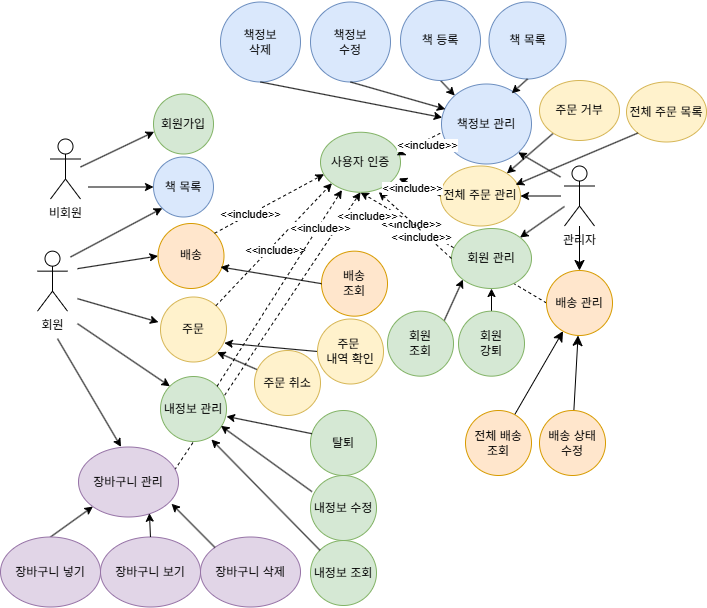

The diagram above was exported from draw.io. Its source (the exported page's mxGraphModel, read from the mxfile embedded in the PNG):
<mxGraphModel dx="1664" dy="1375" grid="0" gridSize="10" guides="1" tooltips="1" connect="1" arrows="1" fold="1" page="0" pageScale="1" pageWidth="827" pageHeight="1169" math="0" shadow="0">
  <root>
    <mxCell id="0" />
    <mxCell id="1" parent="0" />
    <mxCell id="2" edge="1" parent="1" source="78" style="rounded=0;orthogonalLoop=1;jettySize=auto;html=1;exitX=0;exitY=0.5;exitDx=0;exitDy=0;entryX=0.5;entryY=1;entryDx=0;entryDy=0;dashed=1;" target="36">
      <mxGeometry relative="1" as="geometry">
        <mxPoint x="584" y="237" as="sourcePoint" />
        <mxPoint x="694" y="178" as="targetPoint" />
      </mxGeometry>
    </mxCell>
    <mxCell id="3" connectable="0" parent="2" style="edgeLabel;html=1;align=center;verticalAlign=middle;resizable=0;points=[];" value="&amp;lt;&amp;lt;include&amp;gt;&amp;gt;" vertex="1">
      <mxGeometry relative="1" x="-0.3617" as="geometry">
        <mxPoint x="-76" y="-44" as="offset" />
      </mxGeometry>
    </mxCell>
    <mxCell id="4" edge="1" parent="1" source="16" style="rounded=0;orthogonalLoop=1;jettySize=auto;html=1;entryX=0.5;entryY=1;entryDx=0;entryDy=0;dashed=1;exitX=0.961;exitY=0.329;exitDx=0;exitDy=0;exitPerimeter=0;" target="36">
      <mxGeometry relative="1" as="geometry">
        <mxPoint x="408" y="403.5" as="sourcePoint" />
        <mxPoint x="532" y="207.5" as="targetPoint" />
      </mxGeometry>
    </mxCell>
    <mxCell id="5" connectable="0" parent="4" style="edgeLabel;html=1;align=center;verticalAlign=middle;resizable=0;points=[];" value="&amp;lt;&amp;lt;include&amp;gt;&amp;gt;" vertex="1">
      <mxGeometry relative="1" x="-0.3617" as="geometry">
        <mxPoint x="133" y="-165" as="offset" />
      </mxGeometry>
    </mxCell>
    <mxCell id="6" parent="1" style="shape=umlActor;verticalLabelPosition=bottom;verticalAlign=top;html=1;outlineConnect=0;" value="회원" vertex="1">
      <mxGeometry height="60" width="30" x="185" y="151.66000000000003" as="geometry" />
    </mxCell>
    <mxCell id="7" parent="1" style="shape=umlActor;verticalLabelPosition=bottom;verticalAlign=top;html=1;outlineConnect=0;" value="비회원" vertex="1">
      <mxGeometry height="60" width="30" x="198" y="39.5" as="geometry" />
    </mxCell>
    <mxCell id="8" edge="1" parent="1" source="9" style="edgeStyle=none;curved=1;rounded=0;orthogonalLoop=1;jettySize=auto;html=1;fontSize=12;startSize=8;endSize=8;" target="78" value="">
      <mxGeometry relative="1" as="geometry" />
    </mxCell>
    <mxCell id="9" parent="1" style="shape=umlActor;verticalLabelPosition=bottom;verticalAlign=top;html=1;outlineConnect=0;" value="관리자" vertex="1">
      <mxGeometry height="60" width="30" x="712" y="66.5" as="geometry" />
    </mxCell>
    <mxCell id="10" parent="1" style="ellipse;whiteSpace=wrap;html=1;aspect=fixed;fillColor=#dae8fc;strokeColor=#6c8ebf;" value="책 목록" vertex="1">
      <mxGeometry height="60" width="60" x="301" y="57.5" as="geometry" />
    </mxCell>
    <mxCell id="11" parent="1" style="ellipse;whiteSpace=wrap;html=1;aspect=fixed;fillColor=#dae8fc;strokeColor=#6c8ebf;" value="책정보&lt;div&gt;수정&lt;/div&gt;" vertex="1">
      <mxGeometry height="80" width="80" x="458" y="-97.5" as="geometry" />
    </mxCell>
    <mxCell id="12" parent="1" style="ellipse;whiteSpace=wrap;html=1;aspect=fixed;fillColor=#dae8fc;strokeColor=#6c8ebf;" value="책정보&lt;div&gt;삭제&lt;/div&gt;" vertex="1">
      <mxGeometry height="80" width="80" x="368" y="-97.5" as="geometry" />
    </mxCell>
    <mxCell id="13" edge="1" parent="1" source="14" style="rounded=0;orthogonalLoop=1;jettySize=auto;html=1;exitX=0.5;exitY=1;exitDx=0;exitDy=0;entryX=0;entryY=0;entryDx=0;entryDy=0;" target="15">
      <mxGeometry relative="1" as="geometry" />
    </mxCell>
    <mxCell id="14" parent="1" style="ellipse;whiteSpace=wrap;html=1;aspect=fixed;fillColor=#dae8fc;strokeColor=#6c8ebf;" value="책 등록" vertex="1">
      <mxGeometry height="80" width="80" x="548" y="-99" as="geometry" />
    </mxCell>
    <mxCell id="15" parent="1" style="ellipse;whiteSpace=wrap;html=1;fillColor=#dae8fc;strokeColor=#6c8ebf;" value="책정보 관리" vertex="1">
      <mxGeometry height="80" width="90" x="589" y="-15.5" as="geometry" />
    </mxCell>
    <mxCell id="16" parent="1" style="ellipse;whiteSpace=wrap;html=1;fillColor=#e1d5e7;strokeColor=#9673a6;" value="장바구니 관리" vertex="1">
      <mxGeometry height="70" width="100" x="226" y="347.5" as="geometry" />
    </mxCell>
    <mxCell id="17" parent="1" style="ellipse;whiteSpace=wrap;html=1;fillColor=#e1d5e7;strokeColor=#9673a6;" value="장바구니 삭제" vertex="1">
      <mxGeometry height="70" width="100" x="348" y="437.5" as="geometry" />
    </mxCell>
    <mxCell id="18" parent="1" style="ellipse;whiteSpace=wrap;html=1;fillColor=#e1d5e7;strokeColor=#9673a6;" value="장바구니 보기" vertex="1">
      <mxGeometry height="70" width="100" x="248" y="437.5" as="geometry" />
    </mxCell>
    <mxCell id="19" edge="1" parent="1" source="20" style="rounded=0;orthogonalLoop=1;jettySize=auto;html=1;exitX=0.5;exitY=0;exitDx=0;exitDy=0;entryX=0;entryY=1;entryDx=0;entryDy=0;" target="16">
      <mxGeometry relative="1" as="geometry" />
    </mxCell>
    <mxCell id="20" parent="1" style="ellipse;whiteSpace=wrap;html=1;fillColor=#e1d5e7;strokeColor=#9673a6;" value="장바구니 넣기" vertex="1">
      <mxGeometry height="70" width="100" x="148" y="437.5" as="geometry" />
    </mxCell>
    <mxCell id="21" parent="1" style="ellipse;whiteSpace=wrap;html=1;fillColor=#d5e8d4;strokeColor=#82b366;" value="내정보 관리" vertex="1">
      <mxGeometry height="65" width="66" x="308" y="277" as="geometry" />
    </mxCell>
    <mxCell id="22" parent="1" style="ellipse;whiteSpace=wrap;html=1;fillColor=#d5e8d4;strokeColor=#82b366;" value="내정보 조회" vertex="1">
      <mxGeometry height="65" width="66" x="458" y="441" as="geometry" />
    </mxCell>
    <mxCell id="23" edge="1" parent="1" source="24" style="rounded=0;orthogonalLoop=1;jettySize=auto;html=1;exitX=0.022;exitY=0.248;exitDx=0;exitDy=0;entryX=0.915;entryY=0.759;entryDx=0;entryDy=0;exitPerimeter=0;entryPerimeter=0;" target="21">
      <mxGeometry relative="1" as="geometry" />
    </mxCell>
    <mxCell id="24" parent="1" style="ellipse;whiteSpace=wrap;html=1;fillColor=#d5e8d4;strokeColor=#82b366;" value="내정보 수정" vertex="1">
      <mxGeometry height="65" width="66" x="458" y="376" as="geometry" />
    </mxCell>
    <mxCell id="25" parent="1" style="ellipse;whiteSpace=wrap;html=1;fillColor=#d5e8d4;strokeColor=#82b366;" value="탈퇴" vertex="1">
      <mxGeometry height="65" width="66" x="458" y="310.99999999999994" as="geometry" />
    </mxCell>
    <mxCell id="26" parent="1" style="ellipse;whiteSpace=wrap;html=1;fillColor=#fff2cc;strokeColor=#d6b656;" value="주문" vertex="1">
      <mxGeometry height="65" width="66" x="308" y="197.5" as="geometry" />
    </mxCell>
    <mxCell id="27" edge="1" parent="1" source="28" style="rounded=0;orthogonalLoop=1;jettySize=auto;html=1;exitX=0;exitY=0.5;exitDx=0;exitDy=0;entryX=0.967;entryY=0.708;entryDx=0;entryDy=0;entryPerimeter=0;" target="26">
      <mxGeometry relative="1" as="geometry">
        <mxPoint x="364" y="241" as="targetPoint" />
      </mxGeometry>
    </mxCell>
    <mxCell id="28" parent="1" style="ellipse;whiteSpace=wrap;html=1;fillColor=#fff2cc;strokeColor=#d6b656;" value="주문&amp;nbsp;&lt;div&gt;내역 확인&lt;/div&gt;" vertex="1">
      <mxGeometry height="65" width="66" x="465" y="219.5" as="geometry" />
    </mxCell>
    <mxCell id="29" parent="1" style="ellipse;whiteSpace=wrap;html=1;fillColor=#d5e8d4;strokeColor=#82b366;" value="회원 관리" vertex="1">
      <mxGeometry height="60" width="80" x="599" y="129" as="geometry" />
    </mxCell>
    <mxCell id="30" parent="1" style="ellipse;whiteSpace=wrap;html=1;fillColor=#fff2cc;strokeColor=#d6b656;" value="전체 주문 관리" vertex="1">
      <mxGeometry height="60" width="80" x="588" y="66.5" as="geometry" />
    </mxCell>
    <mxCell id="31" edge="1" parent="1" source="32" style="rounded=0;orthogonalLoop=1;jettySize=auto;html=1;exitX=1;exitY=0;exitDx=0;exitDy=0;entryX=0;entryY=1;entryDx=0;entryDy=0;" target="29">
      <mxGeometry relative="1" as="geometry" />
    </mxCell>
    <mxCell id="32" parent="1" style="ellipse;whiteSpace=wrap;html=1;fillColor=#d5e8d4;strokeColor=#82b366;" value="회원&lt;div&gt;조회&lt;/div&gt;" vertex="1">
      <mxGeometry height="65" width="66" x="535" y="211.66000000000003" as="geometry" />
    </mxCell>
    <mxCell id="33" edge="1" parent="1" source="34" style="rounded=0;orthogonalLoop=1;jettySize=auto;html=1;exitX=0.5;exitY=0;exitDx=0;exitDy=0;entryX=0.5;entryY=1;entryDx=0;entryDy=0;" target="29">
      <mxGeometry relative="1" as="geometry" />
    </mxCell>
    <mxCell id="34" parent="1" style="ellipse;whiteSpace=wrap;html=1;fillColor=#d5e8d4;strokeColor=#82b366;" value="회원&lt;div&gt;강퇴&lt;/div&gt;" vertex="1">
      <mxGeometry height="65" width="66" x="606" y="211.66000000000003" as="geometry" />
    </mxCell>
    <mxCell id="35" parent="1" style="ellipse;whiteSpace=wrap;html=1;aspect=fixed;fillColor=#d5e8d4;strokeColor=#82b366;" value="회원가입" vertex="1">
      <mxGeometry height="60" width="60" x="301" y="-5.5" as="geometry" />
    </mxCell>
    <mxCell id="36" parent="1" style="ellipse;whiteSpace=wrap;html=1;fillColor=#d5e8d4;strokeColor=#82b366;" value="사용자 인증" vertex="1">
      <mxGeometry height="60" width="80" x="468" y="32.75" as="geometry" />
    </mxCell>
    <mxCell id="37" parent="1" style="ellipse;whiteSpace=wrap;html=1;fillColor=#fff2cc;strokeColor=#d6b656;" value="전체 주문 목록" vertex="1">
      <mxGeometry height="60" width="80" x="774" y="-17.5" as="geometry" />
    </mxCell>
    <mxCell id="38" parent="1" style="ellipse;whiteSpace=wrap;html=1;aspect=fixed;fillColor=#dae8fc;strokeColor=#6c8ebf;" value="책 목록" vertex="1">
      <mxGeometry height="77" width="77" x="636.5" y="-97.5" as="geometry" />
    </mxCell>
    <mxCell id="39" edge="1" parent="1" source="37" style="rounded=0;orthogonalLoop=1;jettySize=auto;html=1;exitX=0;exitY=1;exitDx=0;exitDy=0;entryX=0.939;entryY=0.313;entryDx=0;entryDy=0;entryPerimeter=0;" target="30">
      <mxGeometry relative="1" as="geometry" />
    </mxCell>
    <mxCell id="40" edge="1" parent="1" style="endArrow=classic;html=1;rounded=0;entryX=1;entryY=0.5;entryDx=0;entryDy=0;" target="30" value="">
      <mxGeometry height="50" relative="1" width="50" as="geometry">
        <mxPoint x="708" y="96.5" as="sourcePoint" />
        <mxPoint x="770" y="197" as="targetPoint" />
      </mxGeometry>
    </mxCell>
    <mxCell id="41" edge="1" parent="1" source="9" style="endArrow=classic;html=1;rounded=0;entryX=1;entryY=0;entryDx=0;entryDy=0;" target="29" value="">
      <mxGeometry height="50" relative="1" width="50" as="geometry">
        <mxPoint x="586" y="104.5" as="sourcePoint" />
        <mxPoint x="636" y="64.5" as="targetPoint" />
      </mxGeometry>
    </mxCell>
    <mxCell id="42" parent="1" style="ellipse;whiteSpace=wrap;html=1;fillColor=#ffe6cc;strokeColor=#d79b00;" value="배송" vertex="1">
      <mxGeometry height="65" width="66" x="305.5" y="124" as="geometry" />
    </mxCell>
    <mxCell id="43" parent="1" style="ellipse;whiteSpace=wrap;html=1;fillColor=#ffe6cc;strokeColor=#d79b00;" value="배송&lt;div&gt;조회&lt;/div&gt;" vertex="1">
      <mxGeometry height="65" width="66" x="469" y="151.66000000000003" as="geometry" />
    </mxCell>
    <mxCell id="44" edge="1" parent="1" source="22" style="rounded=0;orthogonalLoop=1;jettySize=auto;html=1;exitX=0;exitY=0;exitDx=0;exitDy=0;entryX=0.772;entryY=0.97;entryDx=0;entryDy=0;entryPerimeter=0;" target="21">
      <mxGeometry relative="1" as="geometry">
        <mxPoint x="384.14" y="367.5000000000002" as="targetPoint" />
      </mxGeometry>
    </mxCell>
    <mxCell id="45" edge="1" parent="1" source="25" style="rounded=0;orthogonalLoop=1;jettySize=auto;html=1;exitX=0.022;exitY=0.357;exitDx=0;exitDy=0;entryX=1;entryY=0.614;entryDx=0;entryDy=0;entryPerimeter=0;exitPerimeter=0;" target="21">
      <mxGeometry relative="1" as="geometry" />
    </mxCell>
    <mxCell id="46" edge="1" parent="1" source="17" style="rounded=0;orthogonalLoop=1;jettySize=auto;html=1;exitX=0;exitY=0;exitDx=0;exitDy=0;entryX=0.931;entryY=0.811;entryDx=0;entryDy=0;entryPerimeter=0;" target="16">
      <mxGeometry relative="1" as="geometry" />
    </mxCell>
    <mxCell id="47" edge="1" parent="1" source="18" style="edgeStyle=orthogonalEdgeStyle;rounded=0;orthogonalLoop=1;jettySize=auto;html=1;exitX=0.5;exitY=0;exitDx=0;exitDy=0;entryX=0.709;entryY=0.946;entryDx=0;entryDy=0;entryPerimeter=0;" target="16">
      <mxGeometry relative="1" as="geometry" />
    </mxCell>
    <mxCell id="48" edge="1" parent="1" style="endArrow=classic;html=1;rounded=0;entryX=0.425;entryY=-0.002;entryDx=0;entryDy=0;entryPerimeter=0;" target="16" value="">
      <mxGeometry height="50" relative="1" width="50" as="geometry">
        <mxPoint x="205" y="239.15999999999997" as="sourcePoint" />
        <mxPoint x="195" y="229.15999999999997" as="targetPoint" />
      </mxGeometry>
    </mxCell>
    <mxCell id="49" edge="1" parent="1" style="endArrow=classic;html=1;rounded=0;entryX=0;entryY=0;entryDx=0;entryDy=0;" target="21" value="">
      <mxGeometry height="50" relative="1" width="50" as="geometry">
        <mxPoint x="225" y="224.15999999999997" as="sourcePoint" />
        <mxPoint x="228" y="314.15999999999997" as="targetPoint" />
      </mxGeometry>
    </mxCell>
    <mxCell id="50" edge="1" parent="1" style="endArrow=classic;html=1;rounded=0;entryX=0;entryY=0.5;entryDx=0;entryDy=0;" target="42" value="">
      <mxGeometry height="50" relative="1" width="50" as="geometry">
        <mxPoint x="225" y="169.16000000000003" as="sourcePoint" />
        <mxPoint x="265" y="114.41000000000003" as="targetPoint" />
      </mxGeometry>
    </mxCell>
    <mxCell id="51" edge="1" parent="1" style="endArrow=classic;html=1;rounded=0;entryX=-0.031;entryY=0.387;entryDx=0;entryDy=0;entryPerimeter=0;" target="26" value="">
      <mxGeometry height="50" relative="1" width="50" as="geometry">
        <mxPoint x="225" y="199.16000000000003" as="sourcePoint" />
        <mxPoint x="286" y="183.91000000000003" as="targetPoint" />
      </mxGeometry>
    </mxCell>
    <mxCell id="52" edge="1" parent="1" source="43" style="rounded=0;orthogonalLoop=1;jettySize=auto;html=1;exitX=0;exitY=0.5;exitDx=0;exitDy=0;entryX=0.947;entryY=0.669;entryDx=0;entryDy=0;entryPerimeter=0;" target="42">
      <mxGeometry relative="1" as="geometry" />
    </mxCell>
    <mxCell id="53" edge="1" parent="1" style="endArrow=classic;html=1;rounded=0;entryX=0.011;entryY=0.63;entryDx=0;entryDy=0;entryPerimeter=0;" target="35" value="">
      <mxGeometry height="50" relative="1" width="50" as="geometry">
        <mxPoint x="228" y="67.5" as="sourcePoint" />
        <mxPoint x="290" y="50.5" as="targetPoint" />
      </mxGeometry>
    </mxCell>
    <mxCell id="54" edge="1" parent="1" style="endArrow=classic;html=1;rounded=0;entryX=0;entryY=1;entryDx=0;entryDy=0;" target="10" value="">
      <mxGeometry height="50" relative="1" width="50" as="geometry">
        <mxPoint x="218" y="157.5" as="sourcePoint" />
        <mxPoint x="313" y="92.75" as="targetPoint" />
      </mxGeometry>
    </mxCell>
    <mxCell id="55" edge="1" parent="1" style="endArrow=classic;html=1;rounded=0;entryX=0;entryY=0.5;entryDx=0;entryDy=0;" target="10" value="">
      <mxGeometry height="50" relative="1" width="50" as="geometry">
        <mxPoint x="236" y="87.5" as="sourcePoint" />
        <mxPoint x="285" y="90.5" as="targetPoint" />
      </mxGeometry>
    </mxCell>
    <mxCell id="56" edge="1" parent="1" source="42" style="rounded=0;orthogonalLoop=1;jettySize=auto;html=1;exitX=1;exitY=0;exitDx=0;exitDy=0;entryX=0.045;entryY=0.7;entryDx=0;entryDy=0;entryPerimeter=0;dashed=1;" target="36">
      <mxGeometry relative="1" as="geometry">
        <mxPoint x="438.76" y="92.74999999999994" as="targetPoint" />
      </mxGeometry>
    </mxCell>
    <mxCell id="57" connectable="0" parent="56" style="edgeLabel;html=1;align=center;verticalAlign=middle;resizable=0;points=[];" value="&amp;lt;&amp;lt;include&amp;gt;&amp;gt;" vertex="1">
      <mxGeometry relative="1" x="-0.3617" as="geometry">
        <mxPoint as="offset" />
      </mxGeometry>
    </mxCell>
    <mxCell id="58" edge="1" parent="1" source="26" style="rounded=0;orthogonalLoop=1;jettySize=auto;html=1;entryX=0;entryY=1;entryDx=0;entryDy=0;dashed=1;" target="36">
      <mxGeometry relative="1" as="geometry">
        <mxPoint x="378" y="176.5" as="sourcePoint" />
        <mxPoint x="488" y="117.5" as="targetPoint" />
      </mxGeometry>
    </mxCell>
    <mxCell id="59" connectable="0" parent="58" style="edgeLabel;html=1;align=center;verticalAlign=middle;resizable=0;points=[];" value="&amp;lt;&amp;lt;include&amp;gt;&amp;gt;" vertex="1">
      <mxGeometry relative="1" x="-0.3617" as="geometry">
        <mxPoint x="22" y="-16" as="offset" />
      </mxGeometry>
    </mxCell>
    <mxCell id="60" edge="1" parent="1" source="21" style="rounded=0;orthogonalLoop=1;jettySize=auto;html=1;entryX=0.268;entryY=0.963;entryDx=0;entryDy=0;dashed=1;exitX=1;exitY=0;exitDx=0;exitDy=0;entryPerimeter=0;" target="36">
      <mxGeometry relative="1" as="geometry">
        <mxPoint x="416" y="267" as="sourcePoint" />
        <mxPoint x="531" y="144" as="targetPoint" />
      </mxGeometry>
    </mxCell>
    <mxCell id="61" connectable="0" parent="60" style="edgeLabel;html=1;align=center;verticalAlign=middle;resizable=0;points=[];" value="&amp;lt;&amp;lt;include&amp;gt;&amp;gt;" vertex="1">
      <mxGeometry relative="1" x="-0.3617" as="geometry">
        <mxPoint x="63" y="-96" as="offset" />
      </mxGeometry>
    </mxCell>
    <mxCell id="62" edge="1" parent="1" source="29" style="rounded=0;orthogonalLoop=1;jettySize=auto;html=1;entryX=0.729;entryY=0.998;entryDx=0;entryDy=0;dashed=1;exitX=0;exitY=0.5;exitDx=0;exitDy=0;entryPerimeter=0;" target="36">
      <mxGeometry relative="1" as="geometry">
        <mxPoint x="468" y="521.5" as="sourcePoint" />
        <mxPoint x="654" y="243.5" as="targetPoint" />
      </mxGeometry>
    </mxCell>
    <mxCell id="63" connectable="0" parent="1" style="edgeLabel;html=1;align=center;verticalAlign=middle;resizable=0;points=[];" value="&amp;lt;&amp;lt;include&amp;gt;&amp;gt;" vertex="1">
      <mxGeometry x="568" y="137.5" as="geometry" />
    </mxCell>
    <mxCell id="64" edge="1" parent="1" source="30" style="rounded=0;orthogonalLoop=1;jettySize=auto;html=1;entryX=0.979;entryY=0.77;entryDx=0;entryDy=0;dashed=1;exitX=0;exitY=0.5;exitDx=0;exitDy=0;entryPerimeter=0;" target="36">
      <mxGeometry relative="1" as="geometry">
        <mxPoint x="571" y="24.5" as="sourcePoint" />
        <mxPoint x="498" y="-42.49999999999997" as="targetPoint" />
      </mxGeometry>
    </mxCell>
    <mxCell id="65" connectable="0" parent="64" style="edgeLabel;html=1;align=center;verticalAlign=middle;resizable=0;points=[];" value="&amp;lt;&amp;lt;include&amp;gt;&amp;gt;" vertex="1">
      <mxGeometry relative="1" x="-0.3617" as="geometry">
        <mxPoint x="-16" y="-3" as="offset" />
      </mxGeometry>
    </mxCell>
    <mxCell id="66" edge="1" parent="1" source="15" style="rounded=0;orthogonalLoop=1;jettySize=auto;html=1;entryX=0.953;entryY=0.384;entryDx=0;entryDy=0;dashed=1;exitX=-0.015;exitY=0.616;exitDx=0;exitDy=0;exitPerimeter=0;entryPerimeter=0;" target="36">
      <mxGeometry relative="1" as="geometry">
        <mxPoint x="488" y="20.749999999999943" as="sourcePoint" />
        <mxPoint x="458" y="-99.75000000000006" as="targetPoint" />
      </mxGeometry>
    </mxCell>
    <mxCell id="67" connectable="0" parent="66" style="edgeLabel;html=1;align=center;verticalAlign=middle;resizable=0;points=[];" value="&amp;lt;&amp;lt;include&amp;gt;&amp;gt;" vertex="1">
      <mxGeometry relative="1" x="-0.3617" as="geometry">
        <mxPoint y="5" as="offset" />
      </mxGeometry>
    </mxCell>
    <mxCell id="68" edge="1" parent="1" source="12" style="rounded=0;orthogonalLoop=1;jettySize=auto;html=1;exitX=0.5;exitY=1;exitDx=0;exitDy=0;entryX=0.008;entryY=0.419;entryDx=0;entryDy=0;entryPerimeter=0;" target="15">
      <mxGeometry relative="1" as="geometry" />
    </mxCell>
    <mxCell id="69" edge="1" parent="1" source="11" style="rounded=0;orthogonalLoop=1;jettySize=auto;html=1;exitX=0.5;exitY=1;exitDx=0;exitDy=0;entryX=0.043;entryY=0.314;entryDx=0;entryDy=0;entryPerimeter=0;" target="15">
      <mxGeometry relative="1" as="geometry" />
    </mxCell>
    <mxCell id="70" edge="1" parent="1" source="38" style="rounded=0;orthogonalLoop=1;jettySize=auto;html=1;exitX=0.5;exitY=1;exitDx=0;exitDy=0;entryX=0.78;entryY=0.116;entryDx=0;entryDy=0;entryPerimeter=0;" target="15">
      <mxGeometry relative="1" as="geometry" />
    </mxCell>
    <mxCell id="71" edge="1" parent="1" style="endArrow=classic;html=1;rounded=0;entryX=1;entryY=1;entryDx=0;entryDy=0;" target="15" value="">
      <mxGeometry height="50" relative="1" width="50" as="geometry">
        <mxPoint x="708" y="77.5" as="sourcePoint" />
        <mxPoint x="708" y="107.5" as="targetPoint" />
      </mxGeometry>
    </mxCell>
    <mxCell id="72" edge="1" parent="1" source="73" style="rounded=0;orthogonalLoop=1;jettySize=auto;html=1;" target="30" value="">
      <mxGeometry relative="1" as="geometry" />
    </mxCell>
    <mxCell id="73" parent="1" style="ellipse;whiteSpace=wrap;html=1;fillColor=#fff2cc;strokeColor=#d6b656;" value="주문 거부" vertex="1">
      <mxGeometry height="60" width="80" x="687" y="-19" as="geometry" />
    </mxCell>
    <mxCell id="74" edge="1" parent="1" source="75" style="rounded=0;orthogonalLoop=1;jettySize=auto;html=1;entryX=1;entryY=1;entryDx=0;entryDy=0;" target="26" value="">
      <mxGeometry relative="1" as="geometry" />
    </mxCell>
    <mxCell id="75" parent="1" style="ellipse;whiteSpace=wrap;html=1;fillColor=#fff2cc;strokeColor=#d6b656;" value="주문 취소" vertex="1">
      <mxGeometry height="65" width="66" x="402" y="251" as="geometry" />
    </mxCell>
    <mxCell id="76" edge="1" parent="1" source="78" style="edgeStyle=none;curved=1;rounded=0;orthogonalLoop=1;jettySize=auto;html=1;fontSize=12;startSize=8;endSize=8;startArrow=classic;startFill=1;endArrow=none;endFill=0;" target="80" value="">
      <mxGeometry relative="1" as="geometry" />
    </mxCell>
    <mxCell id="77" edge="1" parent="1" source="78" style="edgeStyle=none;curved=1;rounded=0;orthogonalLoop=1;jettySize=auto;html=1;fontSize=12;startSize=8;endSize=8;startArrow=classic;startFill=1;endArrow=none;endFill=0;" target="79" value="">
      <mxGeometry relative="1" as="geometry" />
    </mxCell>
    <mxCell id="78" parent="1" style="ellipse;whiteSpace=wrap;html=1;fillColor=#ffe6cc;strokeColor=#d79b00;" value="배송 관리" vertex="1">
      <mxGeometry height="65" width="66" x="694" y="171" as="geometry" />
    </mxCell>
    <mxCell id="79" parent="1" style="ellipse;whiteSpace=wrap;html=1;fillColor=#ffe6cc;strokeColor=#d79b00;" value="전체 배송&lt;div&gt;조회&lt;/div&gt;" vertex="1">
      <mxGeometry height="65" width="66" x="613" y="311" as="geometry" />
    </mxCell>
    <mxCell id="80" parent="1" style="ellipse;whiteSpace=wrap;html=1;fillColor=#ffe6cc;strokeColor=#d79b00;" value="배송 상태&lt;div&gt;&lt;span style=&quot;background-color: transparent; color: light-dark(rgb(0, 0, 0), rgb(255, 255, 255));&quot;&gt;수정&lt;/span&gt;&lt;/div&gt;" vertex="1">
      <mxGeometry height="65" width="66" x="687" y="311" as="geometry" />
    </mxCell>
  </root>
</mxGraphModel>